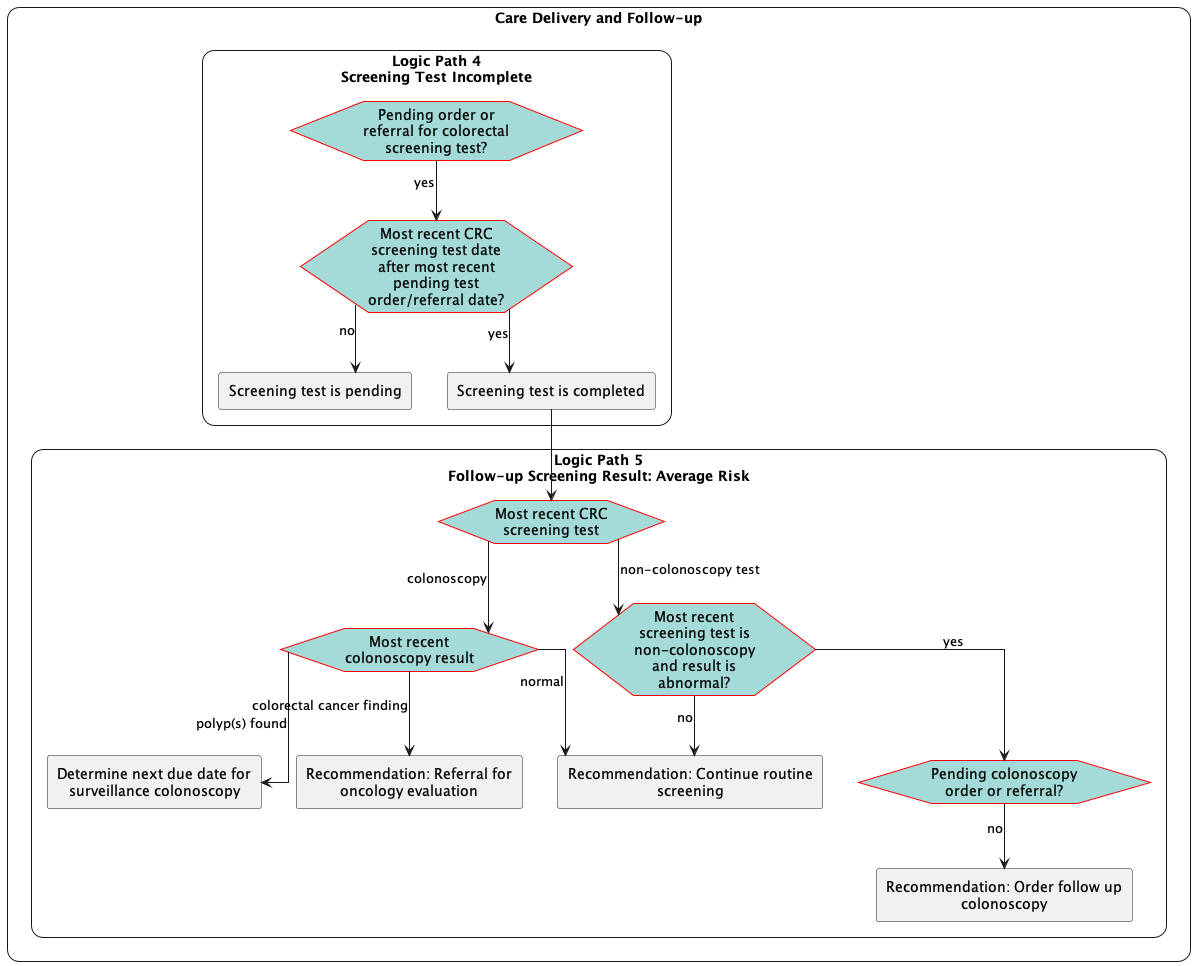

The diagram above was rendered by PlantUML. Its source (embedded in the PNG):
@startuml
skinparam linetype ortho
hide stereotype
<style>
    .main {
        RoundCorner 25
        HorizontalAlignment center       
    }
    .roundbox {        
        FontStyle bold      
        HorizontalAlignment center 
        RoundCorner 25
    }    
    label {
        FontStyle bold
        HorizontalAlignment center
    }  
</style> 
rectangle "Care Delivery and Follow-up" <<main>> {
    rectangle "**Logic Path 4**\nScreening Test Incomplete" <<roundbox>> as path_1 {
        !include flow-ScreeningIncomplete.plantuml
    } 
    rectangle "**Logic Path 5**\nFollow-up Screening Result: Average Risk" <<roundbox>> as path_2 {
        !include flow-Followup.plantuml
    }
    
    act_screeningComplete --> eve_lastTest
    remove <<end>>
}

@enduml